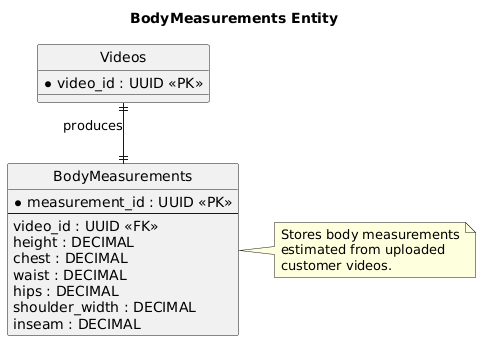

The diagram above was rendered by PlantUML. Its source (embedded in the PNG):
@startuml
title BodyMeasurements Entity

hide circle

skinparam linetype ortho
skinparam shadowing false
skinparam defaultFontName Arial

skinparam entity {
    BackgroundColor White
    BorderColor Black
    FontColor Black
    FontSize 10
}

entity "BodyMeasurements" as Measurements {
    * measurement_id : UUID <<PK>>
    --
    video_id : UUID <<FK>>
    height : DECIMAL
    chest : DECIMAL
    waist : DECIMAL
    hips : DECIMAL
    shoulder_width : DECIMAL
    inseam : DECIMAL
}

entity "Videos" as Videos {
    * video_id : UUID <<PK>>
}

Videos ||--|| Measurements : produces

note right of Measurements
Stores body measurements
estimated from uploaded
customer videos.
end note
@enduml